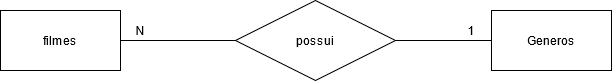

The diagram above was exported from draw.io. Its source (the exported page's mxGraphModel, read from the mxfile embedded in the PNG):
<mxGraphModel dx="868" dy="479" grid="1" gridSize="10" guides="1" tooltips="1" connect="1" arrows="1" fold="1" page="1" pageScale="1" pageWidth="827" pageHeight="1169" math="0" shadow="0">
  <root>
    <mxCell id="0" />
    <mxCell id="1" parent="0" />
    <mxCell id="gfRUrphvNzP8dfaAPKfT-1" value="" style="rounded=0;whiteSpace=wrap;html=1;" vertex="1" parent="1">
      <mxGeometry x="590" y="220" width="120" height="60" as="geometry" />
    </mxCell>
    <mxCell id="gfRUrphvNzP8dfaAPKfT-4" value="" style="edgeStyle=orthogonalEdgeStyle;rounded=0;orthogonalLoop=1;jettySize=auto;html=1;endArrow=none;endFill=0;" edge="1" parent="1" source="gfRUrphvNzP8dfaAPKfT-2" target="gfRUrphvNzP8dfaAPKfT-3">
      <mxGeometry relative="1" as="geometry" />
    </mxCell>
    <mxCell id="gfRUrphvNzP8dfaAPKfT-2" value="" style="rounded=0;whiteSpace=wrap;html=1;" vertex="1" parent="1">
      <mxGeometry x="99" y="220" width="120" height="60" as="geometry" />
    </mxCell>
    <mxCell id="gfRUrphvNzP8dfaAPKfT-5" value="" style="edgeStyle=orthogonalEdgeStyle;rounded=0;orthogonalLoop=1;jettySize=auto;html=1;endArrow=none;endFill=0;" edge="1" parent="1" source="gfRUrphvNzP8dfaAPKfT-3" target="gfRUrphvNzP8dfaAPKfT-1">
      <mxGeometry relative="1" as="geometry" />
    </mxCell>
    <mxCell id="gfRUrphvNzP8dfaAPKfT-3" value="" style="rhombus;whiteSpace=wrap;html=1;" vertex="1" parent="1">
      <mxGeometry x="334" y="210" width="160" height="80" as="geometry" />
    </mxCell>
    <mxCell id="gfRUrphvNzP8dfaAPKfT-6" value="possui" style="text;html=1;strokeColor=none;fillColor=none;align=center;verticalAlign=middle;whiteSpace=wrap;rounded=0;" vertex="1" parent="1">
      <mxGeometry x="394" y="240" width="40" height="20" as="geometry" />
    </mxCell>
    <mxCell id="gfRUrphvNzP8dfaAPKfT-7" value="filmes" style="text;html=1;strokeColor=none;fillColor=none;align=center;verticalAlign=middle;whiteSpace=wrap;rounded=0;" vertex="1" parent="1">
      <mxGeometry x="139" y="240" width="40" height="20" as="geometry" />
    </mxCell>
    <mxCell id="gfRUrphvNzP8dfaAPKfT-8" value="Generos" style="text;html=1;strokeColor=none;fillColor=none;align=center;verticalAlign=middle;whiteSpace=wrap;rounded=0;" vertex="1" parent="1">
      <mxGeometry x="630" y="240" width="40" height="20" as="geometry" />
    </mxCell>
    <mxCell id="gfRUrphvNzP8dfaAPKfT-9" value="N" style="text;html=1;strokeColor=none;fillColor=none;align=center;verticalAlign=middle;whiteSpace=wrap;rounded=0;" vertex="1" parent="1">
      <mxGeometry x="219" y="230" width="40" height="20" as="geometry" />
    </mxCell>
    <mxCell id="gfRUrphvNzP8dfaAPKfT-10" value="1" style="text;html=1;strokeColor=none;fillColor=none;align=center;verticalAlign=middle;whiteSpace=wrap;rounded=0;" vertex="1" parent="1">
      <mxGeometry x="550" y="230" width="40" height="20" as="geometry" />
    </mxCell>
  </root>
</mxGraphModel>